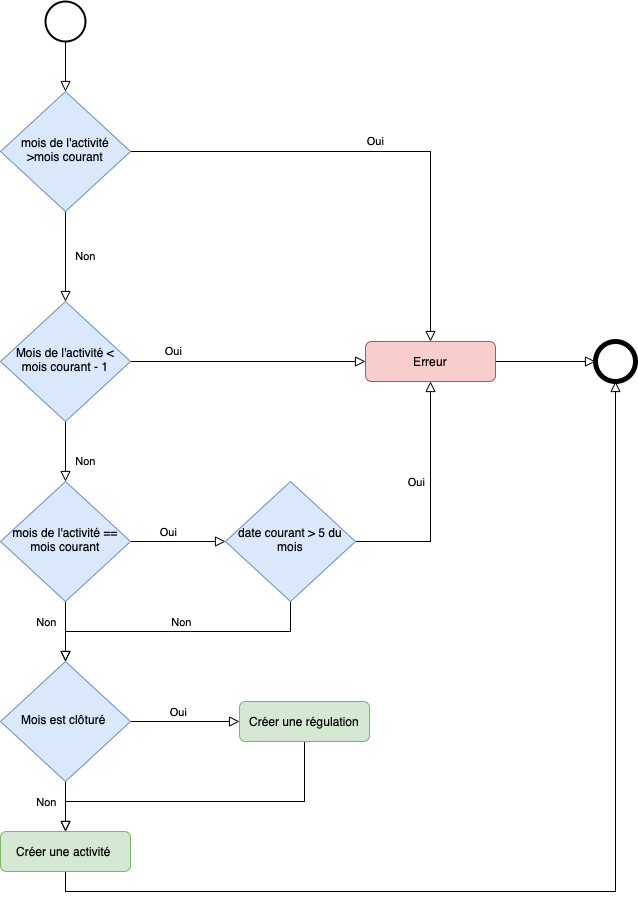

The diagram above was exported from draw.io. Its source (the exported page's mxGraphModel, read from the mxfile embedded in the PNG):
<mxGraphModel dx="1590" dy="1078" grid="1" gridSize="10" guides="1" tooltips="1" connect="1" arrows="1" fold="1" page="1" pageScale="1" pageWidth="827" pageHeight="1169" math="0" shadow="0">
  <root>
    <mxCell id="0" />
    <mxCell id="1" parent="0" />
    <mxCell id="2" value="" style="rounded=0;html=1;jettySize=auto;orthogonalLoop=1;fontSize=11;endArrow=block;endFill=0;endSize=8;strokeWidth=1;shadow=0;labelBackgroundColor=none;edgeStyle=orthogonalEdgeStyle;" edge="1" source="11" target="5" parent="1">
      <mxGeometry relative="1" as="geometry">
        <mxPoint x="220" y="120" as="sourcePoint" />
      </mxGeometry>
    </mxCell>
    <mxCell id="3" value="Non" style="rounded=0;html=1;jettySize=auto;orthogonalLoop=1;fontSize=11;endArrow=block;endFill=0;endSize=8;strokeWidth=1;shadow=0;labelBackgroundColor=none;edgeStyle=orthogonalEdgeStyle;" edge="1" source="5" target="10" parent="1">
      <mxGeometry y="20" relative="1" as="geometry">
        <mxPoint as="offset" />
      </mxGeometry>
    </mxCell>
    <mxCell id="4" value="Oui" style="edgeStyle=orthogonalEdgeStyle;rounded=0;html=1;jettySize=auto;orthogonalLoop=1;fontSize=11;endArrow=block;endFill=0;endSize=8;strokeWidth=1;shadow=0;labelBackgroundColor=none;" edge="1" source="5" target="7" parent="1">
      <mxGeometry y="10" relative="1" as="geometry">
        <mxPoint as="offset" />
      </mxGeometry>
    </mxCell>
    <mxCell id="5" value="mois de l'activité &amp;gt;mois courant" style="rhombus;whiteSpace=wrap;html=1;shadow=0;fontFamily=Helvetica;fontSize=12;align=center;strokeWidth=1;spacing=6;spacingTop=-4;fillColor=#dae8fc;strokeColor=#6c8ebf;" vertex="1" parent="1">
      <mxGeometry x="175" y="160" width="130" height="120" as="geometry" />
    </mxCell>
    <mxCell id="6" style="edgeStyle=orthogonalEdgeStyle;rounded=0;orthogonalLoop=1;jettySize=auto;html=1;exitX=1;exitY=0.5;exitDx=0;exitDy=0;endArrow=block;endFill=0;endSize=8;" edge="1" source="7" target="31" parent="1">
      <mxGeometry relative="1" as="geometry" />
    </mxCell>
    <mxCell id="7" value="Erreur" style="rounded=1;whiteSpace=wrap;html=1;fontSize=12;glass=0;strokeWidth=1;shadow=0;fillColor=#f8cecc;strokeColor=#b85450;" vertex="1" parent="1">
      <mxGeometry x="540" y="410" width="130" height="40" as="geometry" />
    </mxCell>
    <mxCell id="8" value="Non" style="rounded=0;html=1;jettySize=auto;orthogonalLoop=1;fontSize=11;endArrow=block;endFill=0;endSize=8;strokeWidth=1;shadow=0;labelBackgroundColor=none;edgeStyle=orthogonalEdgeStyle;" edge="1" source="10" target="16" parent="1">
      <mxGeometry x="0.3333" y="20" relative="1" as="geometry">
        <mxPoint as="offset" />
        <mxPoint x="225" y="510" as="targetPoint" />
      </mxGeometry>
    </mxCell>
    <mxCell id="9" value="Oui" style="edgeStyle=orthogonalEdgeStyle;rounded=0;html=1;jettySize=auto;orthogonalLoop=1;fontSize=11;endArrow=block;endFill=0;endSize=8;strokeWidth=1;shadow=0;labelBackgroundColor=none;" edge="1" source="10" target="7" parent="1">
      <mxGeometry x="-0.625" y="10" relative="1" as="geometry">
        <mxPoint as="offset" />
        <mxPoint x="460" y="330" as="targetPoint" />
      </mxGeometry>
    </mxCell>
    <mxCell id="10" value="Mois de l'activité &amp;lt; mois courant - 1" style="rhombus;whiteSpace=wrap;html=1;shadow=0;fontFamily=Helvetica;fontSize=12;align=center;strokeWidth=1;spacing=6;spacingTop=-4;fillColor=#dae8fc;strokeColor=#6c8ebf;" vertex="1" parent="1">
      <mxGeometry x="175" y="370" width="130" height="120" as="geometry" />
    </mxCell>
    <mxCell id="11" value="" style="strokeWidth=2;html=1;shape=mxgraph.flowchart.start_2;whiteSpace=wrap;" vertex="1" parent="1">
      <mxGeometry x="220" y="70" width="40" height="40" as="geometry" />
    </mxCell>
    <mxCell id="12" style="edgeStyle=orthogonalEdgeStyle;rounded=0;orthogonalLoop=1;jettySize=auto;html=1;exitX=0.5;exitY=1;exitDx=0;exitDy=0;entryX=0.5;entryY=0;entryDx=0;entryDy=0;endArrow=block;endFill=0;endSize=8;" edge="1" source="16" target="21" parent="1">
      <mxGeometry relative="1" as="geometry" />
    </mxCell>
    <mxCell id="13" value="Non" style="edgeLabel;html=1;align=center;verticalAlign=middle;resizable=0;points=[];" vertex="1" connectable="0" parent="12">
      <mxGeometry x="-0.5667" y="-1" relative="1" as="geometry">
        <mxPoint x="-19" y="7" as="offset" />
      </mxGeometry>
    </mxCell>
    <mxCell id="14" style="edgeStyle=orthogonalEdgeStyle;rounded=0;orthogonalLoop=1;jettySize=auto;html=1;exitX=1;exitY=0.5;exitDx=0;exitDy=0;endArrow=block;endFill=0;endSize=8;" edge="1" source="16" target="30" parent="1">
      <mxGeometry relative="1" as="geometry" />
    </mxCell>
    <mxCell id="15" value="Oui" style="edgeLabel;html=1;align=center;verticalAlign=middle;resizable=0;points=[];" vertex="1" connectable="0" parent="14">
      <mxGeometry x="-0.2211" y="1" relative="1" as="geometry">
        <mxPoint y="-9" as="offset" />
      </mxGeometry>
    </mxCell>
    <mxCell id="16" value="mois de l'activité == mois courant" style="rhombus;whiteSpace=wrap;html=1;shadow=0;fontFamily=Helvetica;fontSize=12;align=center;strokeWidth=1;spacing=6;spacingTop=-4;fillColor=#dae8fc;strokeColor=#6c8ebf;" vertex="1" parent="1">
      <mxGeometry x="175" y="550" width="130" height="120" as="geometry" />
    </mxCell>
    <mxCell id="17" style="edgeStyle=orthogonalEdgeStyle;rounded=0;orthogonalLoop=1;jettySize=auto;html=1;exitX=0.5;exitY=1;exitDx=0;exitDy=0;endArrow=block;endFill=0;endSize=8;" edge="1" source="21" target="25" parent="1">
      <mxGeometry relative="1" as="geometry" />
    </mxCell>
    <mxCell id="18" value="Non" style="edgeLabel;html=1;align=center;verticalAlign=middle;resizable=0;points=[];" vertex="1" connectable="0" parent="17">
      <mxGeometry x="-0.6" relative="1" as="geometry">
        <mxPoint x="-20" y="10" as="offset" />
      </mxGeometry>
    </mxCell>
    <mxCell id="19" style="edgeStyle=orthogonalEdgeStyle;rounded=0;orthogonalLoop=1;jettySize=auto;html=1;exitX=1;exitY=0.5;exitDx=0;exitDy=0;endArrow=block;endFill=0;endSize=8;" edge="1" source="21" target="23" parent="1">
      <mxGeometry relative="1" as="geometry" />
    </mxCell>
    <mxCell id="20" value="Oui" style="edgeLabel;html=1;align=center;verticalAlign=middle;resizable=0;points=[];" vertex="1" connectable="0" parent="19">
      <mxGeometry x="-0.1376" y="1" relative="1" as="geometry">
        <mxPoint y="-9" as="offset" />
      </mxGeometry>
    </mxCell>
    <mxCell id="21" value="Mois est clôturé&amp;nbsp;" style="rhombus;whiteSpace=wrap;html=1;shadow=0;fontFamily=Helvetica;fontSize=12;align=center;strokeWidth=1;spacing=6;spacingTop=-4;fillColor=#dae8fc;strokeColor=#6c8ebf;" vertex="1" parent="1">
      <mxGeometry x="175" y="730" width="130" height="120" as="geometry" />
    </mxCell>
    <mxCell id="22" style="edgeStyle=orthogonalEdgeStyle;rounded=0;orthogonalLoop=1;jettySize=auto;html=1;exitX=0.5;exitY=1;exitDx=0;exitDy=0;entryX=0.5;entryY=0;entryDx=0;entryDy=0;endArrow=block;endFill=0;endSize=8;" edge="1" source="23" target="25" parent="1">
      <mxGeometry relative="1" as="geometry">
        <Array as="points">
          <mxPoint x="479" y="870" />
          <mxPoint x="240" y="870" />
        </Array>
      </mxGeometry>
    </mxCell>
    <mxCell id="23" value="Créer une régulation" style="rounded=1;whiteSpace=wrap;html=1;fontSize=12;glass=0;strokeWidth=1;shadow=0;fillColor=#d5e8d4;strokeColor=#82b366;" vertex="1" parent="1">
      <mxGeometry x="414" y="770" width="130" height="40" as="geometry" />
    </mxCell>
    <mxCell id="24" style="edgeStyle=orthogonalEdgeStyle;rounded=0;orthogonalLoop=1;jettySize=auto;html=1;exitX=0.5;exitY=1;exitDx=0;exitDy=0;entryX=0.5;entryY=1;entryDx=0;entryDy=0;endArrow=block;endFill=0;endSize=8;" edge="1" source="25" target="31" parent="1">
      <mxGeometry relative="1" as="geometry" />
    </mxCell>
    <mxCell id="25" value="Créer une activité&amp;nbsp;" style="rounded=1;whiteSpace=wrap;html=1;fontSize=12;glass=0;strokeWidth=1;shadow=0;fillColor=#d5e8d4;strokeColor=#82b366;" vertex="1" parent="1">
      <mxGeometry x="175" y="900" width="130" height="40" as="geometry" />
    </mxCell>
    <mxCell id="26" style="edgeStyle=orthogonalEdgeStyle;rounded=0;orthogonalLoop=1;jettySize=auto;html=1;exitX=1;exitY=0.5;exitDx=0;exitDy=0;endArrow=block;endFill=0;endSize=8;" edge="1" source="30" target="7" parent="1">
      <mxGeometry relative="1" as="geometry" />
    </mxCell>
    <mxCell id="27" value="Oui" style="edgeLabel;html=1;align=center;verticalAlign=middle;resizable=0;points=[];" vertex="1" connectable="0" parent="26">
      <mxGeometry x="0.1343" y="-1" relative="1" as="geometry">
        <mxPoint x="-16" y="-2" as="offset" />
      </mxGeometry>
    </mxCell>
    <mxCell id="28" style="edgeStyle=orthogonalEdgeStyle;rounded=0;orthogonalLoop=1;jettySize=auto;html=1;exitX=0.5;exitY=1;exitDx=0;exitDy=0;endArrow=block;endFill=0;endSize=8;" edge="1" source="30" target="21" parent="1">
      <mxGeometry relative="1" as="geometry" />
    </mxCell>
    <mxCell id="29" value="Non" style="edgeLabel;html=1;align=center;verticalAlign=middle;resizable=0;points=[];" vertex="1" connectable="0" parent="28">
      <mxGeometry x="-0.0175" y="-2" relative="1" as="geometry">
        <mxPoint y="-8" as="offset" />
      </mxGeometry>
    </mxCell>
    <mxCell id="30" value="date courant &amp;gt; 5 du mois" style="rhombus;whiteSpace=wrap;html=1;shadow=0;fontFamily=Helvetica;fontSize=12;align=center;strokeWidth=1;spacing=6;spacingTop=-4;fillColor=#dae8fc;strokeColor=#6c8ebf;" vertex="1" parent="1">
      <mxGeometry x="400" y="550" width="130" height="120" as="geometry" />
    </mxCell>
    <mxCell id="31" value="" style="shape=ellipse;html=1;dashed=0;whiteSpace=wrap;aspect=fixed;strokeWidth=5;perimeter=ellipsePerimeter;" vertex="1" parent="1">
      <mxGeometry x="770" y="410" width="40" height="40" as="geometry" />
    </mxCell>
  </root>
</mxGraphModel>